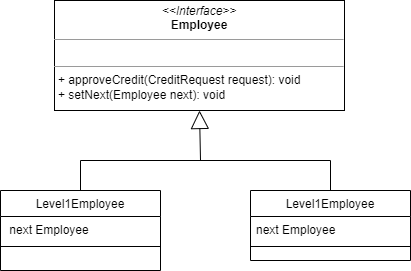

The diagram above was exported from draw.io. Its source (the exported page's mxGraphModel, read from the mxfile embedded in the PNG):
<mxGraphModel dx="880" dy="462" grid="1" gridSize="10" guides="1" tooltips="1" connect="1" arrows="1" fold="1" page="1" pageScale="1" pageWidth="827" pageHeight="1169" math="0" shadow="0">
  <root>
    <mxCell id="WIyWlLk6GJQsqaUBKTNV-0" />
    <mxCell id="WIyWlLk6GJQsqaUBKTNV-1" parent="WIyWlLk6GJQsqaUBKTNV-0" />
    <mxCell id="zkfFHV4jXpPFQw0GAbJ--6" value="Level1Employee" style="swimlane;fontStyle=0;align=center;verticalAlign=top;childLayout=stackLayout;horizontal=1;startSize=26;horizontalStack=0;resizeParent=1;resizeLast=0;collapsible=1;marginBottom=0;rounded=0;shadow=0;strokeWidth=1;" parent="WIyWlLk6GJQsqaUBKTNV-1" vertex="1">
      <mxGeometry x="70" y="350" width="160" height="80" as="geometry">
        <mxRectangle x="130" y="380" width="160" height="26" as="alternateBounds" />
      </mxGeometry>
    </mxCell>
    <mxCell id="zkfFHV4jXpPFQw0GAbJ--7" value=" next Employee " style="text;align=left;verticalAlign=top;spacingLeft=4;spacingRight=4;overflow=hidden;rotatable=0;points=[[0,0.5],[1,0.5]];portConstraint=eastwest;" parent="zkfFHV4jXpPFQw0GAbJ--6" vertex="1">
      <mxGeometry y="26" width="160" height="26" as="geometry" />
    </mxCell>
    <mxCell id="zkfFHV4jXpPFQw0GAbJ--9" value="" style="line;html=1;strokeWidth=1;align=left;verticalAlign=middle;spacingTop=-1;spacingLeft=3;spacingRight=3;rotatable=0;labelPosition=right;points=[];portConstraint=eastwest;" parent="zkfFHV4jXpPFQw0GAbJ--6" vertex="1">
      <mxGeometry y="52" width="160" height="8" as="geometry" />
    </mxCell>
    <mxCell id="zkfFHV4jXpPFQw0GAbJ--13" value="Level1Employee" style="swimlane;fontStyle=0;align=center;verticalAlign=top;childLayout=stackLayout;horizontal=1;startSize=26;horizontalStack=0;resizeParent=1;resizeLast=0;collapsible=1;marginBottom=0;rounded=0;shadow=0;strokeWidth=1;" parent="WIyWlLk6GJQsqaUBKTNV-1" vertex="1">
      <mxGeometry x="320" y="350" width="160" height="70" as="geometry">
        <mxRectangle x="340" y="380" width="170" height="26" as="alternateBounds" />
      </mxGeometry>
    </mxCell>
    <mxCell id="zkfFHV4jXpPFQw0GAbJ--14" value="next Employee" style="text;align=left;verticalAlign=top;spacingLeft=4;spacingRight=4;overflow=hidden;rotatable=0;points=[[0,0.5],[1,0.5]];portConstraint=eastwest;" parent="zkfFHV4jXpPFQw0GAbJ--13" vertex="1">
      <mxGeometry y="26" width="160" height="26" as="geometry" />
    </mxCell>
    <mxCell id="zkfFHV4jXpPFQw0GAbJ--15" value="" style="line;html=1;strokeWidth=1;align=left;verticalAlign=middle;spacingTop=-1;spacingLeft=3;spacingRight=3;rotatable=0;labelPosition=right;points=[];portConstraint=eastwest;" parent="zkfFHV4jXpPFQw0GAbJ--13" vertex="1">
      <mxGeometry y="52" width="160" height="8" as="geometry" />
    </mxCell>
    <mxCell id="tRPOdget1Irb0Ziff7EX-13" value="&lt;p style=&quot;margin:0px;margin-top:4px;text-align:center;&quot;&gt;&lt;i&gt;&amp;lt;&amp;lt;Interface&amp;gt;&amp;gt;&lt;/i&gt;&lt;br&gt;&lt;b&gt;Employee&lt;/b&gt;&lt;/p&gt;&lt;hr size=&quot;1&quot;&gt;&lt;p style=&quot;margin:0px;margin-left:4px;&quot;&gt;&lt;br&gt;&lt;/p&gt;&lt;hr size=&quot;1&quot;&gt;&lt;p style=&quot;margin:0px;margin-left:4px;&quot;&gt;+&amp;nbsp;approveCredit&lt;span style=&quot;background-color: initial;&quot;&gt;(CreditRequest request): void&amp;nbsp;&lt;/span&gt;&lt;/p&gt;&lt;p style=&quot;margin:0px;margin-left:4px;&quot;&gt;+&amp;nbsp;setNext&lt;span style=&quot;background-color: initial;&quot;&gt;(Employee next): void&lt;/span&gt;&lt;/p&gt;" style="verticalAlign=top;align=left;overflow=fill;fontSize=12;fontFamily=Helvetica;html=1;whiteSpace=wrap;" vertex="1" parent="WIyWlLk6GJQsqaUBKTNV-1">
      <mxGeometry x="124" y="160" width="290" height="110" as="geometry" />
    </mxCell>
    <mxCell id="tRPOdget1Irb0Ziff7EX-15" value="" style="endArrow=block;endSize=16;endFill=0;html=1;rounded=0;entryX=0.5;entryY=1;entryDx=0;entryDy=0;" edge="1" parent="WIyWlLk6GJQsqaUBKTNV-1" target="tRPOdget1Irb0Ziff7EX-13">
      <mxGeometry width="160" relative="1" as="geometry">
        <mxPoint x="400" y="350" as="sourcePoint" />
        <mxPoint x="280" y="260" as="targetPoint" />
        <Array as="points">
          <mxPoint x="400" y="320" />
          <mxPoint x="270" y="320" />
        </Array>
      </mxGeometry>
    </mxCell>
    <mxCell id="tRPOdget1Irb0Ziff7EX-16" value="" style="endArrow=none;html=1;rounded=0;exitX=0.5;exitY=0;exitDx=0;exitDy=0;" edge="1" parent="WIyWlLk6GJQsqaUBKTNV-1" source="zkfFHV4jXpPFQw0GAbJ--6">
      <mxGeometry relative="1" as="geometry">
        <mxPoint x="210" y="240" as="sourcePoint" />
        <mxPoint x="280" y="320" as="targetPoint" />
        <Array as="points">
          <mxPoint x="150" y="320" />
        </Array>
      </mxGeometry>
    </mxCell>
  </root>
</mxGraphModel>